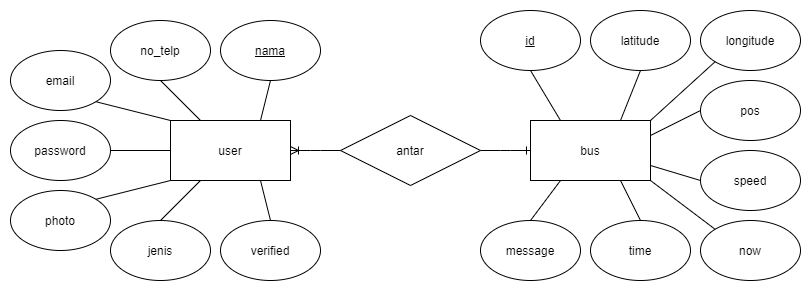

The diagram above was exported from draw.io. Its source (the exported page's mxGraphModel, read from the mxfile embedded in the PNG):
<mxGraphModel dx="1209" dy="627" grid="1" gridSize="10" guides="1" tooltips="1" connect="1" arrows="1" fold="1" page="1" pageScale="1" pageWidth="827" pageHeight="1169" math="0" shadow="0">
  <root>
    <mxCell id="0" />
    <mxCell id="1" parent="0" />
    <mxCell id="wJQ2SJ6pRTCSrc8mF0Df-19" value="verified" style="ellipse;whiteSpace=wrap;html=1;" parent="1" vertex="1">
      <mxGeometry x="229" y="350" width="100" height="60" as="geometry" />
    </mxCell>
    <mxCell id="wJQ2SJ6pRTCSrc8mF0Df-21" value="jenis" style="ellipse;whiteSpace=wrap;html=1;" parent="1" vertex="1">
      <mxGeometry x="119" y="350" width="100" height="60" as="geometry" />
    </mxCell>
    <mxCell id="wJQ2SJ6pRTCSrc8mF0Df-22" value="photo" style="ellipse;whiteSpace=wrap;html=1;" parent="1" vertex="1">
      <mxGeometry x="19" y="320" width="100" height="60" as="geometry" />
    </mxCell>
    <mxCell id="wJQ2SJ6pRTCSrc8mF0Df-23" value="password" style="ellipse;whiteSpace=wrap;html=1;" parent="1" vertex="1">
      <mxGeometry x="19" y="250" width="100" height="60" as="geometry" />
    </mxCell>
    <mxCell id="wJQ2SJ6pRTCSrc8mF0Df-24" value="email" style="ellipse;whiteSpace=wrap;html=1;" parent="1" vertex="1">
      <mxGeometry x="19" y="180" width="100" height="60" as="geometry" />
    </mxCell>
    <mxCell id="wJQ2SJ6pRTCSrc8mF0Df-25" value="no_telp" style="ellipse;whiteSpace=wrap;html=1;" parent="1" vertex="1">
      <mxGeometry x="119" y="150" width="100" height="60" as="geometry" />
    </mxCell>
    <mxCell id="wJQ2SJ6pRTCSrc8mF0Df-26" value="&lt;u&gt;nama&lt;/u&gt;" style="ellipse;whiteSpace=wrap;html=1;" parent="1" vertex="1">
      <mxGeometry x="229" y="150" width="100" height="60" as="geometry" />
    </mxCell>
    <mxCell id="wJQ2SJ6pRTCSrc8mF0Df-27" value="user" style="rounded=0;whiteSpace=wrap;html=1;" parent="1" vertex="1">
      <mxGeometry x="179" y="250" width="120" height="60" as="geometry" />
    </mxCell>
    <mxCell id="wJQ2SJ6pRTCSrc8mF0Df-28" value="" style="endArrow=none;html=1;exitX=0;exitY=1;exitDx=0;exitDy=0;entryX=1;entryY=0;entryDx=0;entryDy=0;" parent="1" source="wJQ2SJ6pRTCSrc8mF0Df-27" target="wJQ2SJ6pRTCSrc8mF0Df-22" edge="1">
      <mxGeometry width="50" height="50" relative="1" as="geometry">
        <mxPoint x="9" y="420" as="sourcePoint" />
        <mxPoint x="59" y="370" as="targetPoint" />
      </mxGeometry>
    </mxCell>
    <mxCell id="wJQ2SJ6pRTCSrc8mF0Df-29" value="" style="endArrow=none;html=1;exitX=0;exitY=0.5;exitDx=0;exitDy=0;entryX=1;entryY=0.5;entryDx=0;entryDy=0;" parent="1" source="wJQ2SJ6pRTCSrc8mF0Df-27" target="wJQ2SJ6pRTCSrc8mF0Df-23" edge="1">
      <mxGeometry width="50" height="50" relative="1" as="geometry">
        <mxPoint x="189" y="320" as="sourcePoint" />
        <mxPoint x="114.3553390593272" y="338.78679656440386" as="targetPoint" />
      </mxGeometry>
    </mxCell>
    <mxCell id="wJQ2SJ6pRTCSrc8mF0Df-30" value="" style="endArrow=none;html=1;exitX=0.25;exitY=1;exitDx=0;exitDy=0;entryX=0.5;entryY=0;entryDx=0;entryDy=0;" parent="1" source="wJQ2SJ6pRTCSrc8mF0Df-27" target="wJQ2SJ6pRTCSrc8mF0Df-21" edge="1">
      <mxGeometry width="50" height="50" relative="1" as="geometry">
        <mxPoint x="199" y="330" as="sourcePoint" />
        <mxPoint x="124.3553390593272" y="348.78679656440386" as="targetPoint" />
      </mxGeometry>
    </mxCell>
    <mxCell id="wJQ2SJ6pRTCSrc8mF0Df-31" value="" style="endArrow=none;html=1;exitX=0.75;exitY=1;exitDx=0;exitDy=0;entryX=0.5;entryY=0;entryDx=0;entryDy=0;" parent="1" source="wJQ2SJ6pRTCSrc8mF0Df-27" target="wJQ2SJ6pRTCSrc8mF0Df-19" edge="1">
      <mxGeometry width="50" height="50" relative="1" as="geometry">
        <mxPoint x="209" y="340" as="sourcePoint" />
        <mxPoint x="134.3553390593272" y="358.78679656440386" as="targetPoint" />
      </mxGeometry>
    </mxCell>
    <mxCell id="wJQ2SJ6pRTCSrc8mF0Df-32" value="" style="endArrow=none;html=1;exitX=0;exitY=0;exitDx=0;exitDy=0;entryX=1;entryY=1;entryDx=0;entryDy=0;" parent="1" source="wJQ2SJ6pRTCSrc8mF0Df-27" target="wJQ2SJ6pRTCSrc8mF0Df-24" edge="1">
      <mxGeometry width="50" height="50" relative="1" as="geometry">
        <mxPoint x="219" y="350" as="sourcePoint" />
        <mxPoint x="144.3553390593272" y="368.78679656440386" as="targetPoint" />
      </mxGeometry>
    </mxCell>
    <mxCell id="wJQ2SJ6pRTCSrc8mF0Df-33" value="" style="endArrow=none;html=1;exitX=0.5;exitY=1;exitDx=0;exitDy=0;entryX=0.25;entryY=0;entryDx=0;entryDy=0;" parent="1" source="wJQ2SJ6pRTCSrc8mF0Df-25" target="wJQ2SJ6pRTCSrc8mF0Df-27" edge="1">
      <mxGeometry width="50" height="50" relative="1" as="geometry">
        <mxPoint x="229" y="360" as="sourcePoint" />
        <mxPoint x="154.3553390593272" y="378.78679656440386" as="targetPoint" />
      </mxGeometry>
    </mxCell>
    <mxCell id="wJQ2SJ6pRTCSrc8mF0Df-34" value="" style="endArrow=none;html=1;exitX=0.5;exitY=1;exitDx=0;exitDy=0;entryX=0.75;entryY=0;entryDx=0;entryDy=0;" parent="1" source="wJQ2SJ6pRTCSrc8mF0Df-26" target="wJQ2SJ6pRTCSrc8mF0Df-27" edge="1">
      <mxGeometry width="50" height="50" relative="1" as="geometry">
        <mxPoint x="239" y="370" as="sourcePoint" />
        <mxPoint x="164.3553390593272" y="388.78679656440386" as="targetPoint" />
      </mxGeometry>
    </mxCell>
    <mxCell id="wJQ2SJ6pRTCSrc8mF0Df-37" value="time" style="ellipse;whiteSpace=wrap;html=1;" parent="1" vertex="1">
      <mxGeometry x="599" y="350" width="100" height="60" as="geometry" />
    </mxCell>
    <mxCell id="wJQ2SJ6pRTCSrc8mF0Df-38" value="message" style="ellipse;whiteSpace=wrap;html=1;" parent="1" vertex="1">
      <mxGeometry x="489" y="350" width="100" height="60" as="geometry" />
    </mxCell>
    <mxCell id="wJQ2SJ6pRTCSrc8mF0Df-39" value="speed" style="ellipse;whiteSpace=wrap;html=1;" parent="1" vertex="1">
      <mxGeometry x="709" y="280" width="100" height="60" as="geometry" />
    </mxCell>
    <mxCell id="wJQ2SJ6pRTCSrc8mF0Df-40" value="pos" style="ellipse;whiteSpace=wrap;html=1;" parent="1" vertex="1">
      <mxGeometry x="709" y="210" width="100" height="60" as="geometry" />
    </mxCell>
    <mxCell id="wJQ2SJ6pRTCSrc8mF0Df-41" value="longitude" style="ellipse;whiteSpace=wrap;html=1;" parent="1" vertex="1">
      <mxGeometry x="709" y="140" width="100" height="60" as="geometry" />
    </mxCell>
    <mxCell id="wJQ2SJ6pRTCSrc8mF0Df-42" value="&lt;u&gt;id&lt;/u&gt;" style="ellipse;whiteSpace=wrap;html=1;" parent="1" vertex="1">
      <mxGeometry x="489" y="140" width="100" height="60" as="geometry" />
    </mxCell>
    <mxCell id="wJQ2SJ6pRTCSrc8mF0Df-43" value="latitude" style="ellipse;whiteSpace=wrap;html=1;" parent="1" vertex="1">
      <mxGeometry x="599" y="140" width="100" height="60" as="geometry" />
    </mxCell>
    <mxCell id="wJQ2SJ6pRTCSrc8mF0Df-44" value="bus" style="rounded=0;whiteSpace=wrap;html=1;" parent="1" vertex="1">
      <mxGeometry x="539" y="250" width="120" height="60" as="geometry" />
    </mxCell>
    <mxCell id="wJQ2SJ6pRTCSrc8mF0Df-47" value="" style="endArrow=none;html=1;exitX=0.25;exitY=1;exitDx=0;exitDy=0;entryX=0.5;entryY=0;entryDx=0;entryDy=0;" parent="1" source="wJQ2SJ6pRTCSrc8mF0Df-44" target="wJQ2SJ6pRTCSrc8mF0Df-38" edge="1">
      <mxGeometry width="50" height="50" relative="1" as="geometry">
        <mxPoint x="579" y="290" as="sourcePoint" />
        <mxPoint x="504.3553390593272" y="308.78679656440386" as="targetPoint" />
      </mxGeometry>
    </mxCell>
    <mxCell id="wJQ2SJ6pRTCSrc8mF0Df-48" value="" style="endArrow=none;html=1;exitX=0.75;exitY=1;exitDx=0;exitDy=0;entryX=0.5;entryY=0;entryDx=0;entryDy=0;" parent="1" source="wJQ2SJ6pRTCSrc8mF0Df-44" target="wJQ2SJ6pRTCSrc8mF0Df-37" edge="1">
      <mxGeometry width="50" height="50" relative="1" as="geometry">
        <mxPoint x="589" y="300" as="sourcePoint" />
        <mxPoint x="514.3553390593272" y="318.78679656440386" as="targetPoint" />
      </mxGeometry>
    </mxCell>
    <mxCell id="wJQ2SJ6pRTCSrc8mF0Df-50" value="" style="endArrow=none;html=1;exitX=0.5;exitY=1;exitDx=0;exitDy=0;entryX=0.25;entryY=0;entryDx=0;entryDy=0;" parent="1" source="wJQ2SJ6pRTCSrc8mF0Df-42" target="wJQ2SJ6pRTCSrc8mF0Df-44" edge="1">
      <mxGeometry width="50" height="50" relative="1" as="geometry">
        <mxPoint x="609" y="320" as="sourcePoint" />
        <mxPoint x="534.3553390593272" y="338.78679656440386" as="targetPoint" />
      </mxGeometry>
    </mxCell>
    <mxCell id="wJQ2SJ6pRTCSrc8mF0Df-51" value="" style="endArrow=none;html=1;exitX=0.5;exitY=1;exitDx=0;exitDy=0;entryX=0.75;entryY=0;entryDx=0;entryDy=0;" parent="1" source="wJQ2SJ6pRTCSrc8mF0Df-43" target="wJQ2SJ6pRTCSrc8mF0Df-44" edge="1">
      <mxGeometry width="50" height="50" relative="1" as="geometry">
        <mxPoint x="619" y="330" as="sourcePoint" />
        <mxPoint x="544.3553390593272" y="348.78679656440386" as="targetPoint" />
      </mxGeometry>
    </mxCell>
    <mxCell id="wJQ2SJ6pRTCSrc8mF0Df-52" value="now" style="ellipse;whiteSpace=wrap;html=1;" parent="1" vertex="1">
      <mxGeometry x="709" y="350" width="100" height="60" as="geometry" />
    </mxCell>
    <mxCell id="wJQ2SJ6pRTCSrc8mF0Df-53" value="" style="endArrow=none;html=1;exitX=1;exitY=1;exitDx=0;exitDy=0;entryX=0;entryY=0;entryDx=0;entryDy=0;" parent="1" source="wJQ2SJ6pRTCSrc8mF0Df-44" target="wJQ2SJ6pRTCSrc8mF0Df-52" edge="1">
      <mxGeometry width="50" height="50" relative="1" as="geometry">
        <mxPoint x="639" y="320" as="sourcePoint" />
        <mxPoint x="659" y="360" as="targetPoint" />
      </mxGeometry>
    </mxCell>
    <mxCell id="wJQ2SJ6pRTCSrc8mF0Df-54" value="" style="endArrow=none;html=1;exitX=1;exitY=0;exitDx=0;exitDy=0;entryX=0;entryY=1;entryDx=0;entryDy=0;" parent="1" source="wJQ2SJ6pRTCSrc8mF0Df-44" target="wJQ2SJ6pRTCSrc8mF0Df-41" edge="1">
      <mxGeometry width="50" height="50" relative="1" as="geometry">
        <mxPoint x="669" y="320" as="sourcePoint" />
        <mxPoint x="733.6446609406726" y="368.78679656440363" as="targetPoint" />
      </mxGeometry>
    </mxCell>
    <mxCell id="wJQ2SJ6pRTCSrc8mF0Df-55" value="" style="endArrow=none;html=1;exitX=1;exitY=0.75;exitDx=0;exitDy=0;entryX=0;entryY=0.5;entryDx=0;entryDy=0;" parent="1" source="wJQ2SJ6pRTCSrc8mF0Df-44" target="wJQ2SJ6pRTCSrc8mF0Df-39" edge="1">
      <mxGeometry width="50" height="50" relative="1" as="geometry">
        <mxPoint x="679" y="330" as="sourcePoint" />
        <mxPoint x="743.6446609406726" y="378.78679656440363" as="targetPoint" />
      </mxGeometry>
    </mxCell>
    <mxCell id="wJQ2SJ6pRTCSrc8mF0Df-56" value="" style="endArrow=none;html=1;exitX=1;exitY=0.25;exitDx=0;exitDy=0;entryX=0;entryY=0.5;entryDx=0;entryDy=0;" parent="1" source="wJQ2SJ6pRTCSrc8mF0Df-44" target="wJQ2SJ6pRTCSrc8mF0Df-40" edge="1">
      <mxGeometry width="50" height="50" relative="1" as="geometry">
        <mxPoint x="689" y="340" as="sourcePoint" />
        <mxPoint x="753.6446609406726" y="388.78679656440363" as="targetPoint" />
      </mxGeometry>
    </mxCell>
    <mxCell id="wJQ2SJ6pRTCSrc8mF0Df-58" value="" style="edgeStyle=entityRelationEdgeStyle;fontSize=12;html=1;endArrow=ERone;endFill=1;entryX=0;entryY=0.5;entryDx=0;entryDy=0;exitX=1;exitY=0.5;exitDx=0;exitDy=0;" parent="1" source="wJQ2SJ6pRTCSrc8mF0Df-60" target="wJQ2SJ6pRTCSrc8mF0Df-44" edge="1">
      <mxGeometry width="100" height="100" relative="1" as="geometry">
        <mxPoint x="459" y="400" as="sourcePoint" />
        <mxPoint x="429" y="280" as="targetPoint" />
      </mxGeometry>
    </mxCell>
    <mxCell id="wJQ2SJ6pRTCSrc8mF0Df-60" value="antar" style="rhombus;whiteSpace=wrap;html=1;" parent="1" vertex="1">
      <mxGeometry x="349" y="245" width="140" height="70" as="geometry" />
    </mxCell>
    <mxCell id="wJQ2SJ6pRTCSrc8mF0Df-61" value="" style="edgeStyle=entityRelationEdgeStyle;fontSize=12;html=1;endArrow=ERoneToMany;entryX=1;entryY=0.5;entryDx=0;entryDy=0;exitX=0;exitY=0.5;exitDx=0;exitDy=0;" parent="1" source="wJQ2SJ6pRTCSrc8mF0Df-60" target="wJQ2SJ6pRTCSrc8mF0Df-27" edge="1">
      <mxGeometry width="100" height="100" relative="1" as="geometry">
        <mxPoint x="329" y="280" as="sourcePoint" />
        <mxPoint x="339" y="280" as="targetPoint" />
      </mxGeometry>
    </mxCell>
  </root>
</mxGraphModel>